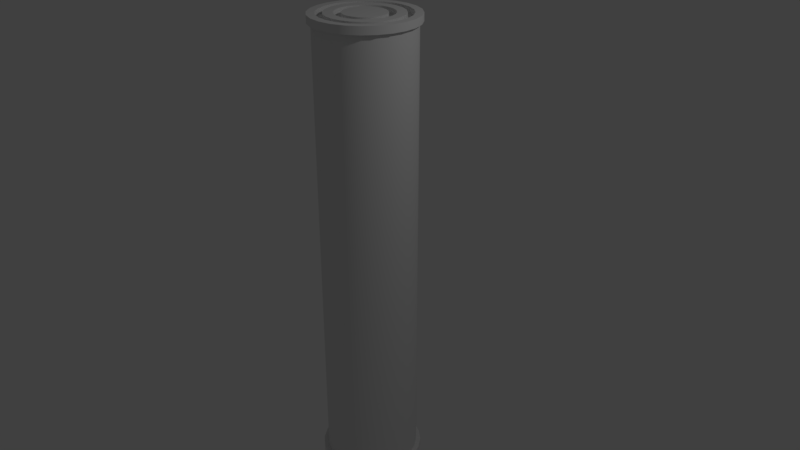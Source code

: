 # Source: FL-T1600.blend  (saved by Blender 2.78.0; exported with 4.5.12 LTS)
import bpy
from mathutils import Matrix  # noqa: F401  (used for matrix-valued properties, if any)

bpy.ops.wm.read_factory_settings(use_empty=True)
scene = bpy.context.scene
scene.name = 'Scene'

# ---- collections
col_collection_1 = bpy.data.collections.new('Collection 1'); scene.collection.children.link(col_collection_1)

# ---- world
world_world = bpy.data.worlds.new('World'); scene.world = world_world
world_world.color = (0.05088, 0.05088, 0.05088)
world_world.use_sun_shadow = False
world_world.sun_shadow_jitter_overblur = 0.0
world_world.cycles.sampling_method = 'MANUAL'

# ---- cameras
cam_camera = bpy.data.cameras.new('Camera')
cam_camera.clip_end = 100.0
cam_camera.lens = 35.0
cam_camera.sensor_width = 32.0
cam_camera.sensor_height = 18.0
cam_camera.ortho_scale = 7.314
cam_camera.dof.focus_distance = 0.0
cam_camera.dof.aperture_fstop = 128.0

# ---- lights
light_lamp = bpy.data.lights.new('Lamp', 'POINT')
light_lamp.transmission_factor = 0.0
light_lamp.cutoff_distance = 30.0
light_lamp.energy = 100.0
light_lamp.shadow_buffer_clip_start = 1.001
light_lamp.shadow_soft_size = 0.1
light_lamp.shadow_maximum_resolution = 0.006
light_lamp.use_absolute_resolution = True

# ---- meshes
me_cylinder = bpy.data.meshes.new('Cylinder')
me_cylinder.from_pydata([(0.0, 0.625, -3.0), (0.0, 0.625, 3.0), (0.1618, 0.6037, -3.0), (0.1618, 0.6037, 3.0), (0.3125, 0.5413, -3.0), (0.3125, 0.5413, 3.0), (0.4419, 0.4419, -3.0), (0.4419, 0.4419, 3.0), (0.5413, 0.3125, -3.0), (0.5413, 0.3125, 3.0), (0.6037, 0.1618, -3.0), (0.6037, 0.1618, 3.0), (0.625, 4.719e-08, -3.0), (0.625, 4.719e-08, 3.0), (0.6037, -0.1618, -3.0), (0.6037, -0.1618, 3.0), (0.5413, -0.3125, -3.0), (0.5413, -0.3125, 3.0), (0.4419, -0.4419, -3.0), (0.4419, -0.4419, 3.0), (0.3125, -0.5413, -3.0), (0.3125, -0.5413, 3.0), (0.1618, -0.6037, -3.0), (0.1618, -0.6037, 3.0), (2.434e-07, -0.625, -3.0), (2.434e-07, -0.625, 3.0), (-0.1618, -0.6037, -3.0), (-0.1618, -0.6037, 3.0), (-0.3125, -0.5413, -3.0), (-0.3125, -0.5413, 3.0), (-0.4419, -0.4419, -3.0), (-0.4419, -0.4419, 3.0), (-0.5413, -0.3125, -3.0), (-0.5413, -0.3125, 3.0), (-0.6037, -0.1618, -3.0), (-0.6037, -0.1618, 3.0), (-0.625, -2.906e-07, -3.0), (-0.625, -2.906e-07, 3.0), (-0.6037, 0.1618, -3.0), (-0.6037, 0.1618, 3.0), (-0.5413, 0.3125, -3.0), (-0.5413, 0.3125, 3.0), (-0.4419, 0.4419, -3.0), (-0.4419, 0.4419, 3.0), (-0.3125, 0.5413, -3.0), (-0.3125, 0.5413, 3.0), (-0.1618, 0.6037, -3.0), (-0.1618, 0.6037, 3.0), (0.1739, 0.649, 3.0), (-2.421e-09, 0.6719, 3.0), (0.3359, 0.5819, 3.0), (0.4751, 0.4751, 3.0), (0.5819, 0.3359, 3.0), (0.649, 0.1739, 3.0), (0.6719, 5.799e-08, 3.0), (0.649, -0.1739, 3.0), (0.5819, -0.3359, 3.0), (0.4751, -0.4751, 3.0), (0.3359, -0.5819, 3.0), (0.1739, -0.649, 3.0), (2.592e-07, -0.6719, 3.0), (-0.1739, -0.649, 3.0), (-0.3359, -0.5819, 3.0), (-0.4751, -0.4751, 3.0), (-0.5819, -0.3359, 3.0), (-0.649, -0.1739, 3.0), (-0.6719, -3.051e-07, 3.0), (-0.649, 0.1739, 3.0), (-0.5819, 0.3359, 3.0), (-0.4751, 0.4751, 3.0), (-0.3359, 0.5819, 3.0), (-0.1739, 0.649, 3.0), (0.1739, 0.649, 3.1), (1.83e-09, 0.6719, 3.1), (0.3359, 0.5819, 3.1), (0.4751, 0.4751, 3.1), (0.5819, 0.3359, 3.1), (0.649, 0.1739, 3.1), (0.6719, 5.799e-08, 3.1), (0.649, -0.1739, 3.1), (0.5819, -0.3359, 3.1), (0.4751, -0.4751, 3.1), (0.3359, -0.5819, 3.1), (0.1739, -0.649, 3.1), (2.635e-07, -0.6719, 3.1), (-0.1739, -0.649, 3.1), (-0.3359, -0.5819, 3.1), (-0.4751, -0.4751, 3.1), (-0.5819, -0.3359, 3.1), (-0.649, -0.1739, 3.1), (-0.6719, -3.051e-07, 3.1), (-0.649, 0.1739, 3.1), (-0.5819, 0.3359, 3.1), (-0.4751, 0.4751, 3.1), (-0.3359, 0.5819, 3.1), (-0.1739, 0.649, 3.1), (0.1478, 0.5516, 3.1), (7.982e-09, 0.5711, 3.1), (0.2855, 0.4946, 3.1), (0.4038, 0.4038, 3.1), (0.4946, 0.2855, 3.1), (0.5516, 0.1478, 3.1), (0.5711, 3.588e-08, 3.1), (0.5516, -0.1478, 3.1), (0.4946, -0.2855, 3.1), (0.4038, -0.4038, 3.1), (0.2855, -0.4946, 3.1), (0.1478, -0.5516, 3.1), (2.304e-07, -0.5711, 3.1), (-0.1478, -0.5516, 3.1), (-0.2855, -0.4946, 3.1), (-0.4038, -0.4038, 3.1), (-0.4946, -0.2855, 3.1), (-0.5516, -0.1478, 3.1), (-0.5711, -2.727e-07, 3.1), (-0.5516, 0.1478, 3.1), (-0.4946, 0.2855, 3.1), (-0.4038, 0.4038, 3.1), (-0.2855, 0.4946, 3.1), (-0.1478, 0.5516, 3.1), (0.1478, 0.5516, 3.025), (5.775e-09, 0.5711, 3.025), (0.2855, 0.4946, 3.025), (0.4038, 0.4038, 3.025), (0.4946, 0.2855, 3.025), (0.5516, 0.1478, 3.025), (0.5711, 3.588e-08, 3.025), (0.5516, -0.1478, 3.025), (0.4946, -0.2855, 3.025), (0.4038, -0.4038, 3.025), (0.2855, -0.4946, 3.025), (0.1478, -0.5516, 3.025), (2.282e-07, -0.5711, 3.025), (-0.1478, -0.5516, 3.025), (-0.2855, -0.4946, 3.025), (-0.4038, -0.4038, 3.025), (-0.4946, -0.2855, 3.025), (-0.5516, -0.1478, 3.025), (-0.5711, -2.727e-07, 3.025), (-0.5516, 0.1478, 3.025), (-0.4946, 0.2855, 3.025), (-0.4038, 0.4038, 3.025), (-0.2855, 0.4946, 3.025), (-0.1478, 0.5516, 3.025), (0.1256, 0.4689, 3.025), (4.443e-09, 0.4854, 3.025), (0.2427, 0.4204, 3.025), (0.3433, 0.3433, 3.025), (0.4204, 0.2427, 3.025), (0.4689, 0.1256, 3.025), (0.4854, 1.709e-08, 3.025), (0.4689, -0.1256, 3.025), (0.4204, -0.2427, 3.025), (0.3433, -0.3433, 3.025), (0.2427, -0.4204, 3.025), (0.1256, -0.4689, 3.025), (1.935e-07, -0.4854, 3.025), (-0.1256, -0.4689, 3.025), (-0.2427, -0.4204, 3.025), (-0.3433, -0.3433, 3.025), (-0.4204, -0.2427, 3.025), (-0.4689, -0.1256, 3.025), (-0.4854, -2.452e-07, 3.025), (-0.4689, 0.1256, 3.025), (-0.4204, 0.2427, 3.025), (-0.3433, 0.3433, 3.025), (-0.2427, 0.4204, 3.025), (-0.1256, 0.4689, 3.025), (0.1256, 0.4689, 3.1), (3.04e-08, 0.4854, 3.1), (0.2427, 0.4204, 3.1), (0.3433, 0.3433, 3.1), (0.4204, 0.2427, 3.1), (0.4689, 0.1256, 3.1), (0.4854, 1.709e-08, 3.1), (0.4689, -0.1256, 3.1), (0.4204, -0.2427, 3.1), (0.3433, -0.3433, 3.1), (0.2427, -0.4204, 3.1), (0.1256, -0.4689, 3.1), (2.194e-07, -0.4854, 3.1), (-0.1256, -0.4689, 3.1), (-0.2427, -0.4204, 3.1), (-0.3433, -0.3433, 3.1), (-0.4204, -0.2427, 3.1), (-0.4689, -0.1256, 3.1), (-0.4854, -2.452e-07, 3.1), (-0.4689, 0.1256, 3.1), (-0.4204, 0.2427, 3.1), (-0.3433, 0.3433, 3.1), (-0.2427, 0.4204, 3.1), (-0.1256, 0.4689, 3.1), (0.09423, 0.3517, 3.1), (3.382e-08, 0.3641, 3.1), (0.182, 0.3153, 3.1), (0.2574, 0.2574, 3.1), (0.3153, 0.182, 3.1), (0.3517, 0.09423, 3.1), (0.3641, -3.638e-09, 3.1), (0.3517, -0.09423, 3.1), (0.3153, -0.182, 3.1), (0.2574, -0.2574, 3.1), (0.182, -0.3153, 3.1), (0.09423, -0.3517, 3.1), (1.756e-07, -0.3641, 3.1), (-0.09423, -0.3517, 3.1), (-0.182, -0.3153, 3.1), (-0.2574, -0.2574, 3.1), (-0.3153, -0.182, 3.1), (-0.3517, -0.09423, 3.1), (-0.3641, -2.004e-07, 3.1), (-0.3517, 0.09423, 3.1), (-0.3153, 0.182, 3.1), (-0.2574, 0.2574, 3.1), (-0.182, 0.3153, 3.1), (-0.09423, 0.3517, 3.1), (0.09423, 0.3517, 3.025), (4.197e-08, 0.3641, 3.025), (0.182, 0.3153, 3.025), (0.2574, 0.2574, 3.025), (0.3153, 0.182, 3.025), (0.3517, 0.09423, 3.025), (0.3641, -3.638e-09, 3.025), (0.3517, -0.09423, 3.025), (0.3153, -0.182, 3.025), (0.2574, -0.2574, 3.025), (0.182, -0.3153, 3.025), (0.09423, -0.3517, 3.025), (1.837e-07, -0.3641, 3.025), (-0.09423, -0.3517, 3.025), (-0.182, -0.3153, 3.025), (-0.2574, -0.2574, 3.025), (-0.3153, -0.182, 3.025), (-0.3517, -0.09423, 3.025), (-0.3641, -2.004e-07, 3.025), (-0.3517, 0.09423, 3.025), (-0.3153, 0.182, 3.025), (-0.2574, 0.2574, 3.025), (-0.182, 0.3153, 3.025), (-0.09423, 0.3517, 3.025), (0.07067, 0.2638, 3.025), (4.451e-08, 0.2731, 3.025), (0.1365, 0.2365, 3.025), (0.1931, 0.1931, 3.025), (0.2365, 0.1365, 3.025), (0.2638, 0.07067, 3.025), (0.2731, -2.073e-08, 3.025), (0.2638, -0.07067, 3.025), (0.2365, -0.1365, 3.025), (0.1931, -0.1931, 3.025), (0.1365, -0.2365, 3.025), (0.07067, -0.2638, 3.025), (1.508e-07, -0.2731, 3.025), (-0.07067, -0.2638, 3.025), (-0.1365, -0.2365, 3.025), (-0.1931, -0.1931, 3.025), (-0.2365, -0.1365, 3.025), (-0.2638, -0.07067, 3.025), (-0.2731, -1.683e-07, 3.025), (-0.2638, 0.07067, 3.025), (-0.2365, 0.1365, 3.025), (-0.1931, 0.1931, 3.025), (-0.1365, 0.2365, 3.025), (-0.07067, 0.2638, 3.025), (0.07067, 0.2638, 3.1), (-1.823e-08, 0.2731, 3.1), (0.1365, 0.2365, 3.1), (0.1931, 0.1931, 3.1), (0.2365, 0.1365, 3.1), (0.2638, 0.07067, 3.1), (0.2731, -2.073e-08, 3.1), (0.2638, -0.07067, 3.1), (0.2365, -0.1365, 3.1), (0.1931, -0.1931, 3.1), (0.1365, -0.2365, 3.1), (0.07067, -0.2638, 3.1), (8.81e-08, -0.2731, 3.1), (-0.07067, -0.2638, 3.1), (-0.1365, -0.2365, 3.1), (-0.1931, -0.1931, 3.1), (-0.2365, -0.1365, 3.1), (-0.2638, -0.07067, 3.1), (-0.2731, -1.683e-07, 3.1), (-0.2638, 0.07067, 3.1), (-0.2365, 0.1365, 3.1), (-0.1931, 0.1931, 3.1), (-0.1365, 0.2365, 3.1), (-0.07067, 0.2638, 3.1), (-3.229e-09, 0.6875, -3.0), (0.1779, 0.6641, -3.0), (0.3438, 0.5954, -3.0), (0.4861, 0.4861, -3.0), (0.5954, 0.3437, -3.0), (0.6641, 0.1779, -3.0), (0.6875, 6.159e-08, -3.0), (0.6641, -0.1779, -3.0), (0.5954, -0.3437, -3.0), (0.4861, -0.4861, -3.0), (0.3438, -0.5954, -3.0), (0.1779, -0.6641, -3.0), (2.645e-07, -0.6875, -3.0), (-0.1779, -0.6641, -3.0), (-0.3437, -0.5954, -3.0), (-0.4861, -0.4861, -3.0), (-0.5954, -0.3438, -3.0), (-0.6641, -0.1779, -3.0), (-0.6875, -3.099e-07, -3.0), (-0.6641, 0.1779, -3.0), (-0.5954, 0.3437, -3.0), (-0.4861, 0.4861, -3.0), (-0.3438, 0.5954, -3.0), (-0.1779, 0.6641, -3.0), (2.862e-09, 0.6875, -3.1), (0.1779, 0.6641, -3.1), (0.3438, 0.5954, -3.1), (0.4861, 0.4861, -3.1), (0.5954, 0.3437, -3.1), (0.6641, 0.1779, -3.1), (0.6875, 6.159e-08, -3.1), (0.6641, -0.1779, -3.1), (0.5954, -0.3437, -3.1), (0.4861, -0.4861, -3.1), (0.3438, -0.5954, -3.1), (0.1779, -0.6641, -3.1), (2.706e-07, -0.6875, -3.1), (-0.1779, -0.6641, -3.1), (-0.3437, -0.5954, -3.1), (-0.4861, -0.4861, -3.1), (-0.5954, -0.3438, -3.1), (-0.6641, -0.1779, -3.1), (-0.6875, -3.099e-07, -3.1), (-0.6641, 0.1779, -3.1), (-0.5954, 0.3437, -3.1), (-0.4861, 0.4861, -3.1), (-0.3438, 0.5954, -3.1), (-0.1779, 0.6641, -3.1), (7.555e-09, 0.5844, -3.1), (0.1512, 0.5645, -3.1), (0.2922, 0.5061, -3.1), (0.4132, 0.4132, -3.1), (0.5061, 0.2922, -3.1), (0.5645, 0.1512, -3.1), (0.5844, 3.894e-08, -3.1), (0.5645, -0.1512, -3.1), (0.5061, -0.2922, -3.1), (0.4132, -0.4132, -3.1), (0.2922, -0.5061, -3.1), (0.1512, -0.5645, -3.1), (2.351e-07, -0.5844, -3.1), (-0.1512, -0.5645, -3.1), (-0.2922, -0.5061, -3.1), (-0.4132, -0.4132, -3.1), (-0.5061, -0.2922, -3.1), (-0.5645, -0.1512, -3.1), (-0.5844, -2.769e-07, -3.1), (-0.5645, 0.1512, -3.1), (-0.5061, 0.2922, -3.1), (-0.4132, 0.4132, -3.1), (-0.2922, 0.5061, -3.1), (-0.1512, 0.5645, -3.1), (-2.511e-08, 0.5844, -3.025), (0.1512, 0.5645, -3.025), (0.2922, 0.5061, -3.025), (0.4132, 0.4132, -3.025), (0.5061, 0.2922, -3.025), (0.5645, 0.1512, -3.025), (0.5844, 3.894e-08, -3.025), (0.5645, -0.1512, -3.025), (0.5061, -0.2922, -3.025), (0.4132, -0.4132, -3.025), (0.2922, -0.5061, -3.025), (0.1512, -0.5645, -3.025), (2.025e-07, -0.5844, -3.025), (-0.1512, -0.5645, -3.025), (-0.2922, -0.5061, -3.025), (-0.4132, -0.4132, -3.025), (-0.5061, -0.2922, -3.025), (-0.5645, -0.1512, -3.025), (-0.5844, -2.769e-07, -3.025), (-0.5645, 0.1512, -3.025), (-0.5061, 0.2922, -3.025), (-0.4132, 0.4132, -3.025), (-0.2922, 0.5061, -3.025), (-0.1512, 0.5645, -3.025), (-2.675e-08, 0.4967, -3.025), (0.1286, 0.4798, -3.025), (0.2484, 0.4302, -3.025), (0.3512, 0.3512, -3.025), (0.4302, 0.2484, -3.025), (0.4798, 0.1286, -3.025), (0.4967, 2.118e-08, -3.025), (0.4798, -0.1286, -3.025), (0.4302, -0.2484, -3.025), (0.3512, -0.3512, -3.025), (0.2484, -0.4302, -3.025), (0.1286, -0.4798, -3.025), (1.667e-07, -0.4967, -3.025), (-0.1286, -0.4798, -3.025), (-0.2484, -0.4302, -3.025), (-0.3512, -0.3512, -3.025), (-0.4302, -0.2484, -3.025), (-0.4798, -0.1286, -3.025), (-0.4967, -2.473e-07, -3.025), (-0.4798, 0.1286, -3.025), (-0.4302, 0.2484, -3.025), (-0.3512, 0.3512, -3.025), (-0.2484, 0.4302, -3.025), (-0.1286, 0.4798, -3.025), (-3.987e-08, 0.4967, -3.1), (0.1286, 0.4798, -3.1), (0.2484, 0.4302, -3.1), (0.3512, 0.3512, -3.1), (0.4302, 0.2484, -3.1), (0.4798, 0.1286, -3.1), (0.4967, 2.118e-08, -3.1), (0.4798, -0.1286, -3.1), (0.4302, -0.2484, -3.1), (0.3512, -0.3512, -3.1), (0.2484, -0.4302, -3.1), (0.1286, -0.4798, -3.1), (1.536e-07, -0.4967, -3.1), (-0.1286, -0.4798, -3.1), (-0.2484, -0.4302, -3.1), (-0.3512, -0.3512, -3.1), (-0.4302, -0.2484, -3.1), (-0.4798, -0.1286, -3.1), (-0.4967, -2.473e-07, -3.1), (-0.4798, 0.1286, -3.1), (-0.4302, 0.2484, -3.1), (-0.3512, 0.3512, -3.1), (-0.2484, 0.4302, -3.1), (-0.1286, 0.4798, -3.1), (-3.192e-08, 0.3725, -3.1), (0.09642, 0.3598, -3.1), (0.1863, 0.3226, -3.1), (0.2634, 0.2634, -3.1), (0.3226, 0.1863, -3.1), (0.3598, 0.09642, -3.1), (0.3725, -9.262e-09, -3.1), (0.3598, -0.09642, -3.1), (0.3226, -0.1863, -3.1), (0.2634, -0.2634, -3.1), (0.1863, -0.3226, -3.1), (0.09642, -0.3598, -3.1), (1.132e-07, -0.3725, -3.1), (-0.09642, -0.3598, -3.1), (-0.1863, -0.3226, -3.1), (-0.2634, -0.2634, -3.1), (-0.3226, -0.1863, -3.1), (-0.3598, -0.09642, -3.1), (-0.3725, -2.106e-07, -3.1), (-0.3598, 0.09642, -3.1), (-0.3226, 0.1863, -3.1), (-0.2634, 0.2634, -3.1), (-0.1863, 0.3226, -3.1), (-0.09642, 0.3598, -3.1), (-3.97e-08, 0.3725, -3.025), (0.09642, 0.3598, -3.025), (0.1863, 0.3226, -3.025), (0.2634, 0.2634, -3.025), (0.3226, 0.1863, -3.025), (0.3598, 0.09642, -3.025), (0.3725, -9.262e-09, -3.025), (0.3598, -0.09642, -3.025), (0.3226, -0.1863, -3.025), (0.2634, -0.2634, -3.025), (0.1863, -0.3226, -3.025), (0.09642, -0.3598, -3.025), (1.054e-07, -0.3725, -3.025), (-0.09642, -0.3598, -3.025), (-0.1863, -0.3226, -3.025), (-0.2634, -0.2634, -3.025), (-0.3226, -0.1863, -3.025), (-0.3598, -0.09642, -3.025), (-0.3725, -2.106e-07, -3.025), (-0.3598, 0.09642, -3.025), (-0.3226, 0.1863, -3.025), (-0.2634, 0.2634, -3.025), (-0.1863, 0.3226, -3.025), (-0.09642, 0.3598, -3.025), (-4.017e-08, 0.2794, -3.025), (0.07232, 0.2699, -3.025), (0.1397, 0.242, -3.025), (0.1976, 0.1976, -3.025), (0.242, 0.1397, -3.025), (0.2699, 0.07232, -3.025), (0.2794, -3.023e-08, -3.025), (0.2699, -0.07232, -3.025), (0.242, -0.1397, -3.025), (0.1976, -0.1976, -3.025), (0.1397, -0.242, -3.025), (0.07232, -0.2699, -3.025), (6.863e-08, -0.2794, -3.025), (-0.07232, -0.2699, -3.025), (-0.1397, -0.242, -3.025), (-0.1976, -0.1976, -3.025), (-0.242, -0.1397, -3.025), (-0.2699, -0.07232, -3.025), (-0.2794, -1.812e-07, -3.025), (-0.2699, 0.07231, -3.025), (-0.242, 0.1397, -3.025), (-0.1976, 0.1976, -3.025), (-0.1397, 0.242, -3.025), (-0.07232, 0.2699, -3.025), (-4.478e-08, 0.2794, -3.1), (0.07232, 0.2699, -3.1), (0.1397, 0.242, -3.1), (0.1976, 0.1976, -3.1), (0.242, 0.1397, -3.1), (0.2699, 0.07232, -3.1), (0.2794, -3.023e-08, -3.1), (0.2699, -0.07232, -3.1), (0.242, -0.1397, -3.1), (0.1976, -0.1976, -3.1), (0.1397, -0.242, -3.1), (0.07232, -0.2699, -3.1), (6.402e-08, -0.2794, -3.1), (-0.07232, -0.2699, -3.1), (-0.1397, -0.242, -3.1), (-0.1976, -0.1976, -3.1), (-0.242, -0.1397, -3.1), (-0.2699, -0.07232, -3.1), (-0.2794, -1.812e-07, -3.1), (-0.2699, 0.07231, -3.1), (-0.242, 0.1397, -3.1), (-0.1976, 0.1976, -3.1), (-0.1397, 0.242, -3.1), (-0.07232, 0.2699, -3.1)], [], [(0, 1, 3, 2), (2, 3, 5, 4), (4, 5, 7, 6), (6, 7, 9, 8), (8, 9, 11, 10), (10, 11, 13, 12), (12, 13, 15, 14), (14, 15, 17, 16), (16, 17, 19, 18), (18, 19, 21, 20), (20, 21, 23, 22), (22, 23, 25, 24), (24, 25, 27, 26), (26, 27, 29, 28), (28, 29, 31, 30), (30, 31, 33, 32), (32, 33, 35, 34), (34, 35, 37, 36), (36, 37, 39, 38), (38, 39, 41, 40), (40, 41, 43, 42), (42, 43, 45, 44), (9, 7, 51, 52), (44, 45, 47, 46), (46, 47, 1, 0), (26, 28, 302, 301), (54, 53, 77, 78), (19, 17, 56, 57), (29, 27, 61, 62), (39, 37, 66, 67), (1, 47, 71, 49), (5, 3, 48, 50), (15, 13, 54, 55), (25, 23, 59, 60), (35, 33, 64, 65), (45, 43, 69, 70), (11, 9, 52, 53), (21, 19, 57, 58), (31, 29, 62, 63), (41, 39, 67, 68), (7, 5, 50, 51), (17, 15, 55, 56), (3, 1, 49, 48), (27, 25, 60, 61), (37, 35, 65, 66), (47, 45, 70, 71), (13, 11, 53, 54), (23, 21, 58, 59), (33, 31, 63, 64), (43, 41, 68, 69), (82, 81, 105, 106), (69, 68, 92, 93), (62, 61, 85, 86), (55, 54, 78, 79), (70, 69, 93, 94), (63, 62, 86, 87), (56, 55, 79, 80), (71, 70, 94, 95), (48, 49, 73, 72), (64, 63, 87, 88), (57, 56, 80, 81), (49, 71, 95, 73), (50, 48, 72, 74), (65, 64, 88, 89), (58, 57, 81, 82), (51, 50, 74, 75), (66, 65, 89, 90), (59, 58, 82, 83), (52, 51, 75, 76), (67, 66, 90, 91), (60, 59, 83, 84), (53, 52, 76, 77), (68, 67, 91, 92), (61, 60, 84, 85), (117, 116, 140, 141), (75, 74, 98, 99), (90, 89, 113, 114), (83, 82, 106, 107), (76, 75, 99, 100), (91, 90, 114, 115), (84, 83, 107, 108), (77, 76, 100, 101), (92, 91, 115, 116), (85, 84, 108, 109), (78, 77, 101, 102), (93, 92, 116, 117), (86, 85, 109, 110), (79, 78, 102, 103), (94, 93, 117, 118), (87, 86, 110, 111), (80, 79, 103, 104), (95, 94, 118, 119), (72, 73, 97, 96), (88, 87, 111, 112), (81, 80, 104, 105), (73, 95, 119, 97), (74, 72, 96, 98), (89, 88, 112, 113), (130, 129, 153, 154), (110, 109, 133, 134), (103, 102, 126, 127), (118, 117, 141, 142), (111, 110, 134, 135), (104, 103, 127, 128), (119, 118, 142, 143), (96, 97, 121, 120), (112, 111, 135, 136), (105, 104, 128, 129), (97, 119, 143, 121), (98, 96, 120, 122), (113, 112, 136, 137), (106, 105, 129, 130), (99, 98, 122, 123), (114, 113, 137, 138), (107, 106, 130, 131), (100, 99, 123, 124), (115, 114, 138, 139), (108, 107, 131, 132), (101, 100, 124, 125), (116, 115, 139, 140), (109, 108, 132, 133), (102, 101, 125, 126), (158, 157, 181, 182), (123, 122, 146, 147), (138, 137, 161, 162), (131, 130, 154, 155), (124, 123, 147, 148), (139, 138, 162, 163), (132, 131, 155, 156), (125, 124, 148, 149), (140, 139, 163, 164), (133, 132, 156, 157), (126, 125, 149, 150), (141, 140, 164, 165), (134, 133, 157, 158), (127, 126, 150, 151), (142, 141, 165, 166), (135, 134, 158, 159), (128, 127, 151, 152), (143, 142, 166, 167), (120, 121, 145, 144), (136, 135, 159, 160), (129, 128, 152, 153), (121, 143, 167, 145), (122, 120, 144, 146), (137, 136, 160, 161), (171, 170, 194, 195), (151, 150, 174, 175), (166, 165, 189, 190), (159, 158, 182, 183), (152, 151, 175, 176), (167, 166, 190, 191), (144, 145, 169, 168), (160, 159, 183, 184), (153, 152, 176, 177), (145, 167, 191, 169), (146, 144, 168, 170), (161, 160, 184, 185), (154, 153, 177, 178), (147, 146, 170, 171), (162, 161, 185, 186), (155, 154, 178, 179), (148, 147, 171, 172), (163, 162, 186, 187), (156, 155, 179, 180), (149, 148, 172, 173), (164, 163, 187, 188), (157, 156, 180, 181), (150, 149, 173, 174), (165, 164, 188, 189), (206, 205, 229, 230), (186, 185, 209, 210), (179, 178, 202, 203), (172, 171, 195, 196), (187, 186, 210, 211), (180, 179, 203, 204), (173, 172, 196, 197), (188, 187, 211, 212), (181, 180, 204, 205), (174, 173, 197, 198), (189, 188, 212, 213), (182, 181, 205, 206), (175, 174, 198, 199), (190, 189, 213, 214), (183, 182, 206, 207), (176, 175, 199, 200), (191, 190, 214, 215), (168, 169, 193, 192), (184, 183, 207, 208), (177, 176, 200, 201), (169, 191, 215, 193), (170, 168, 192, 194), (185, 184, 208, 209), (178, 177, 201, 202), (219, 218, 242, 243), (199, 198, 222, 223), (214, 213, 237, 238), (207, 206, 230, 231), (200, 199, 223, 224), (215, 214, 238, 239), (192, 193, 217, 216), (208, 207, 231, 232), (201, 200, 224, 225), (193, 215, 239, 217), (194, 192, 216, 218), (209, 208, 232, 233), (202, 201, 225, 226), (195, 194, 218, 219), (210, 209, 233, 234), (203, 202, 226, 227), (196, 195, 219, 220), (211, 210, 234, 235), (204, 203, 227, 228), (197, 196, 220, 221), (212, 211, 235, 236), (205, 204, 228, 229), (198, 197, 221, 222), (213, 212, 236, 237), (247, 246, 270, 271), (234, 233, 257, 258), (227, 226, 250, 251), (220, 219, 243, 244), (235, 234, 258, 259), (228, 227, 251, 252), (221, 220, 244, 245), (236, 235, 259, 260), (229, 228, 252, 253), (222, 221, 245, 246), (237, 236, 260, 261), (230, 229, 253, 254), (223, 222, 246, 247), (238, 237, 261, 262), (231, 230, 254, 255), (224, 223, 247, 248), (239, 238, 262, 263), (216, 217, 241, 240), (232, 231, 255, 256), (225, 224, 248, 249), (217, 239, 263, 241), (218, 216, 240, 242), (233, 232, 256, 257), (226, 225, 249, 250), (264, 265, 287, 286, 285, 284, 283, 282, 281, 280, 279, 278, 277, 276, 275, 274, 273, 272, 271, 270, 269, 268, 267, 266), (262, 261, 285, 286), (255, 254, 278, 279), (248, 247, 271, 272), (263, 262, 286, 287), (240, 241, 265, 264), (256, 255, 279, 280), (249, 248, 272, 273), (241, 263, 287, 265), (242, 240, 264, 266), (257, 256, 280, 281), (250, 249, 273, 274), (243, 242, 266, 267), (258, 257, 281, 282), (251, 250, 274, 275), (244, 243, 267, 268), (259, 258, 282, 283), (252, 251, 275, 276), (245, 244, 268, 269), (260, 259, 283, 284), (253, 252, 276, 277), (246, 245, 269, 270), (261, 260, 284, 285), (254, 253, 277, 278), (294, 295, 319, 318), (36, 38, 307, 306), (46, 0, 288, 311), (2, 4, 290, 289), (12, 14, 295, 294), (22, 24, 300, 299), (32, 34, 305, 304), (42, 44, 310, 309), (8, 10, 293, 292), (18, 20, 298, 297), (28, 30, 303, 302), (38, 40, 308, 307), (4, 6, 291, 290), (14, 16, 296, 295), (0, 2, 289, 288), (24, 26, 301, 300), (34, 36, 306, 305), (44, 46, 311, 310), (10, 12, 294, 293), (20, 22, 299, 298), (30, 32, 304, 303), (40, 42, 309, 308), (6, 8, 292, 291), (16, 18, 297, 296), (322, 323, 347, 346), (309, 310, 334, 333), (302, 303, 327, 326), (295, 296, 320, 319), (310, 311, 335, 334), (288, 289, 313, 312), (303, 304, 328, 327), (296, 297, 321, 320), (311, 288, 312, 335), (289, 290, 314, 313), (304, 305, 329, 328), (297, 298, 322, 321), (290, 291, 315, 314), (305, 306, 330, 329), (298, 299, 323, 322), (291, 292, 316, 315), (306, 307, 331, 330), (299, 300, 324, 323), (292, 293, 317, 316), (307, 308, 332, 331), (300, 301, 325, 324), (293, 294, 318, 317), (308, 309, 333, 332), (301, 302, 326, 325), (357, 358, 382, 381), (315, 316, 340, 339), (330, 331, 355, 354), (323, 324, 348, 347), (316, 317, 341, 340), (331, 332, 356, 355), (324, 325, 349, 348), (317, 318, 342, 341), (332, 333, 357, 356), (325, 326, 350, 349), (318, 319, 343, 342), (333, 334, 358, 357), (326, 327, 351, 350), (319, 320, 344, 343), (334, 335, 359, 358), (312, 313, 337, 336), (327, 328, 352, 351), (320, 321, 345, 344), (335, 312, 336, 359), (313, 314, 338, 337), (328, 329, 353, 352), (321, 322, 346, 345), (314, 315, 339, 338), (329, 330, 354, 353), (370, 371, 395, 394), (350, 351, 375, 374), (343, 344, 368, 367), (358, 359, 383, 382), (336, 337, 361, 360), (351, 352, 376, 375), (344, 345, 369, 368), (359, 336, 360, 383), (337, 338, 362, 361), (352, 353, 377, 376), (345, 346, 370, 369), (338, 339, 363, 362), (353, 354, 378, 377), (346, 347, 371, 370), (339, 340, 364, 363), (354, 355, 379, 378), (347, 348, 372, 371), (340, 341, 365, 364), (355, 356, 380, 379), (348, 349, 373, 372), (341, 342, 366, 365), (356, 357, 381, 380), (349, 350, 374, 373), (342, 343, 367, 366), (398, 399, 423, 422), (363, 364, 388, 387), (378, 379, 403, 402), (371, 372, 396, 395), (364, 365, 389, 388), (379, 380, 404, 403), (372, 373, 397, 396), (365, 366, 390, 389), (380, 381, 405, 404), (373, 374, 398, 397), (366, 367, 391, 390), (381, 382, 406, 405), (374, 375, 399, 398), (367, 368, 392, 391), (382, 383, 407, 406), (360, 361, 385, 384), (375, 376, 400, 399), (368, 369, 393, 392), (383, 360, 384, 407), (361, 362, 386, 385), (376, 377, 401, 400), (369, 370, 394, 393), (362, 363, 387, 386), (377, 378, 402, 401), (411, 412, 436, 435), (391, 392, 416, 415), (406, 407, 431, 430), (384, 385, 409, 408), (399, 400, 424, 423), (392, 393, 417, 416), (407, 384, 408, 431), (385, 386, 410, 409), (400, 401, 425, 424), (393, 394, 418, 417), (386, 387, 411, 410), (401, 402, 426, 425), (394, 395, 419, 418), (387, 388, 412, 411), (402, 403, 427, 426), (395, 396, 420, 419), (388, 389, 413, 412), (403, 404, 428, 427), (396, 397, 421, 420), (389, 390, 414, 413), (404, 405, 429, 428), (397, 398, 422, 421), (390, 391, 415, 414), (405, 406, 430, 429), (446, 447, 471, 470), (426, 427, 451, 450), (419, 420, 444, 443), (412, 413, 437, 436), (427, 428, 452, 451), (420, 421, 445, 444), (413, 414, 438, 437), (428, 429, 453, 452), (421, 422, 446, 445), (414, 415, 439, 438), (429, 430, 454, 453), (422, 423, 447, 446), (415, 416, 440, 439), (430, 431, 455, 454), (408, 409, 433, 432), (423, 424, 448, 447), (416, 417, 441, 440), (431, 408, 432, 455), (409, 410, 434, 433), (424, 425, 449, 448), (417, 418, 442, 441), (410, 411, 435, 434), (425, 426, 450, 449), (418, 419, 443, 442), (459, 460, 484, 483), (439, 440, 464, 463), (454, 455, 479, 478), (432, 433, 457, 456), (447, 448, 472, 471), (440, 441, 465, 464), (455, 432, 456, 479), (433, 434, 458, 457), (448, 449, 473, 472), (441, 442, 466, 465), (434, 435, 459, 458), (449, 450, 474, 473), (442, 443, 467, 466), (435, 436, 460, 459), (450, 451, 475, 474), (443, 444, 468, 467), (436, 437, 461, 460), (451, 452, 476, 475), (444, 445, 469, 468), (437, 438, 462, 461), (452, 453, 477, 476), (445, 446, 470, 469), (438, 439, 463, 462), (453, 454, 478, 477), (487, 488, 512, 511), (474, 475, 499, 498), (467, 468, 492, 491), (460, 461, 485, 484), (475, 476, 500, 499), (468, 469, 493, 492), (461, 462, 486, 485), (476, 477, 501, 500), (469, 470, 494, 493), (462, 463, 487, 486), (477, 478, 502, 501), (470, 471, 495, 494), (463, 464, 488, 487), (478, 479, 503, 502), (456, 457, 481, 480), (471, 472, 496, 495), (464, 465, 489, 488), (479, 456, 480, 503), (457, 458, 482, 481), (472, 473, 497, 496), (465, 466, 490, 489), (458, 459, 483, 482), (473, 474, 498, 497), (466, 467, 491, 490), (504, 505, 506, 507, 508, 509, 510, 511, 512, 513, 514, 515, 516, 517, 518, 519, 520, 521, 522, 523, 524, 525, 526, 527), (502, 503, 527, 526), (480, 481, 505, 504), (495, 496, 520, 519), (488, 489, 513, 512), (503, 480, 504, 527), (481, 482, 506, 505), (496, 497, 521, 520), (489, 490, 514, 513), (482, 483, 507, 506), (497, 498, 522, 521), (490, 491, 515, 514), (483, 484, 508, 507), (498, 499, 523, 522), (491, 492, 516, 515), (484, 485, 509, 508), (499, 500, 524, 523), (492, 493, 517, 516), (485, 486, 510, 509), (500, 501, 525, 524), (493, 494, 518, 517), (486, 487, 511, 510), (501, 502, 526, 525), (494, 495, 519, 518)])
me_cylinder.polygons.foreach_set('use_smooth', [True] * 506)
_uv = me_cylinder.uv_layers.new(name='UVMap')
_uv.uv.foreach_set('vector', [0.02682, 0.6153, 0.02682, 0.9908, 0.01698, 0.9908, 0.01698, 0.6153, 0.01698, 0.6153, 0.01698, 0.9908, 0.008152, 0.9908, 0.008152, 0.6153, 0.1104, 0.9908, 0.1104, 0.6153, 0.1176, 0.6153, 0.1176, 0.9908, 0.1176, 0.9908, 0.1176, 0.6153, 0.1265, 0.6153, 0.1265, 0.9908, 0.1265, 0.9908, 0.1265, 0.6153, 0.1363, 0.6153, 0.1363, 0.9908, 0.1363, 0.9908, 0.1363, 0.6153, 0.1465, 0.6153, 0.1465, 0.9908, 0.1465, 0.9908, 0.1465, 0.6153, 0.1563, 0.6153, 0.1563, 0.9908, 0.1563, 0.9908, 0.1563, 0.6153, 0.1652, 0.6153, 0.1652, 0.9908, 0.1652, 0.9908, 0.1652, 0.6153, 0.1724, 0.6153, 0.1724, 0.9908, 0.1724, 0.9908, 0.1724, 0.6153, 0.1812, 0.6153, 0.1812, 0.9908, 0.1812, 0.9908, 0.1812, 0.6153, 0.191, 0.6153, 0.191, 0.9908, 0.191, 0.9908, 0.191, 0.6153, 0.2012, 0.6153, 0.2012, 0.9908, 0.2012, 0.9908, 0.2012, 0.6153, 0.2111, 0.6153, 0.2111, 0.9908, 0.2111, 0.9908, 0.2111, 0.6153, 0.2199, 0.6153, 0.2199, 0.9908, 0.2199, 0.9908, 0.2199, 0.6153, 0.2271, 0.6153, 0.2271, 0.9908, 0.05568, 0.9908, 0.05568, 0.6153, 0.06451, 0.6153, 0.06451, 0.9908, 0.06451, 0.9908, 0.06451, 0.6153, 0.07435, 0.6153, 0.07435, 0.9908, 0.07435, 0.9908, 0.07435, 0.6153, 0.08455, 0.6153, 0.08455, 0.9908, 0.08455, 0.9908, 0.08455, 0.6153, 0.09439, 0.6153, 0.09439, 0.9908, 0.09439, 0.9908, 0.09439, 0.6153, 0.1029, 0.6153, 0.1032, 0.9908, 0.1032, 0.9908, 0.1029, 0.6153, 0.1104, 0.6153, 0.1104, 0.9908, 0.05568, 0.6153, 0.05568, 0.9908, 0.04686, 0.9908, 0.04686, 0.6153, 0.2512, 0.9282, 0.2627, 0.9481, 0.2574, 0.9521, 0.2451, 0.9307, 0.04686, 0.6153, 0.04686, 0.9908, 0.03701, 0.9908, 0.03701, 0.6153, 0.03701, 0.6153, 0.03701, 0.9908, 0.02682, 0.9908, 0.02682, 0.6153, 0.2534, 0.7389, 0.2648, 0.7587, 0.2579, 0.7641, 0.2453, 0.7422, 0.5408, 0.8664, 0.5408, 0.8997, 0.5218, 0.8997, 0.5218, 0.8664, 0.2788, 0.8249, 0.2627, 0.8412, 0.2574, 0.8371, 0.2748, 0.8197, 0.3855, 0.8249, 0.3657, 0.8135, 0.3682, 0.8074, 0.3895, 0.8197, 0.4131, 0.9282, 0.4191, 0.9061, 0.4256, 0.9069, 0.4192, 0.9307, 0.3207, 0.9817, 0.3436, 0.9817, 0.3445, 0.9882, 0.3199, 0.9882, 0.2788, 0.9643, 0.2986, 0.9757, 0.2961, 0.9818, 0.2748, 0.9695, 0.2512, 0.861, 0.2453, 0.8831, 0.2388, 0.8823, 0.2451, 0.8585, 0.3436, 0.8076, 0.3207, 0.8076, 0.3199, 0.801, 0.3445, 0.801, 0.4191, 0.8831, 0.4131, 0.861, 0.4192, 0.8585, 0.4256, 0.8823, 0.3657, 0.9757, 0.3855, 0.9643, 0.3895, 0.9695, 0.3682, 0.9818, 0.2453, 0.9061, 0.2512, 0.9282, 0.2451, 0.9307, 0.2388, 0.9069, 0.2986, 0.8135, 0.2788, 0.8249, 0.2748, 0.8197, 0.2961, 0.8074, 0.4017, 0.8412, 0.3855, 0.8249, 0.3895, 0.8197, 0.4069, 0.8371, 0.4017, 0.9481, 0.4131, 0.9282, 0.4192, 0.9307, 0.4069, 0.9521, 0.2627, 0.9481, 0.2788, 0.9643, 0.2748, 0.9695, 0.2574, 0.9521, 0.2627, 0.8412, 0.2512, 0.861, 0.2451, 0.8585, 0.2574, 0.8371, 0.2986, 0.9757, 0.3207, 0.9817, 0.3199, 0.9882, 0.2961, 0.9818, 0.3657, 0.8135, 0.3436, 0.8076, 0.3445, 0.801, 0.3682, 0.8074, 0.4191, 0.9061, 0.4191, 0.8831, 0.4256, 0.8823, 0.4256, 0.9069, 0.3436, 0.9817, 0.3657, 0.9757, 0.3682, 0.9818, 0.3445, 0.9882, 0.2453, 0.8831, 0.2453, 0.9061, 0.2388, 0.9069, 0.2388, 0.8823, 0.3207, 0.8076, 0.2986, 0.8135, 0.2961, 0.8074, 0.3199, 0.801, 0.4131, 0.861, 0.4017, 0.8412, 0.4069, 0.8371, 0.4192, 0.8585, 0.3855, 0.9643, 0.4017, 0.9481, 0.4069, 0.9521, 0.3895, 0.9695, 0.444, 0.6353, 0.4513, 0.6079, 0.4663, 0.6142, 0.4601, 0.6374, 0.5028, 0.9845, 0.5028, 0.9609, 0.5218, 0.9609, 0.5218, 0.9845, 0.07173, 0.04328, 0.07173, 0.08542, 0.04404, 0.08542, 0.04404, 0.04328, 0.5408, 0.8341, 0.5408, 0.8664, 0.5218, 0.8664, 0.5218, 0.8341, 0.4759, 0.9335, 0.4759, 0.9624, 0.4569, 0.9624, 0.4569, 0.9335, 0.07173, 0.008867, 0.07173, 0.04328, 0.04404, 0.04328, 0.04404, 0.008867, 0.5408, 0.8052, 0.5408, 0.8341, 0.5218, 0.8341, 0.5218, 0.8052, 0.4759, 0.9013, 0.4759, 0.9335, 0.4569, 0.9335, 0.4569, 0.9013, 0.4759, 0.8356, 0.4759, 0.8679, 0.4569, 0.8679, 0.4569, 0.8356, 0.5028, 0.8341, 0.5028, 0.8052, 0.5218, 0.8052, 0.5218, 0.8341, 0.07173, 0.2702, 0.07173, 0.3046, 0.04404, 0.3046, 0.04404, 0.2702, 0.4759, 0.8679, 0.4759, 0.9013, 0.4569, 0.9013, 0.4569, 0.8679, 0.4759, 0.8067, 0.4759, 0.8356, 0.4569, 0.8356, 0.4569, 0.8067, 0.5028, 0.8664, 0.5028, 0.8341, 0.5218, 0.8341, 0.5218, 0.8664, 0.07173, 0.2281, 0.07173, 0.2702, 0.04404, 0.2702, 0.04404, 0.2281, 0.5408, 0.9609, 0.5408, 0.9845, 0.5218, 0.9845, 0.5218, 0.9609, 0.5028, 0.8997, 0.5028, 0.8664, 0.5218, 0.8664, 0.5218, 0.8997, 0.07173, 0.1811, 0.07173, 0.2281, 0.04404, 0.2281, 0.04404, 0.1811, 0.5408, 0.932, 0.5408, 0.9609, 0.5218, 0.9609, 0.5218, 0.932, 0.5028, 0.932, 0.5028, 0.8997, 0.5218, 0.8997, 0.5218, 0.932, 0.07173, 0.1324, 0.07173, 0.1811, 0.04404, 0.1811, 0.04404, 0.1324, 0.5408, 0.8997, 0.5408, 0.932, 0.5218, 0.932, 0.5218, 0.8997, 0.5028, 0.9609, 0.5028, 0.932, 0.5218, 0.932, 0.5218, 0.9609, 0.07173, 0.08542, 0.07173, 0.1324, 0.04404, 0.1324, 0.04404, 0.08542, 0.523, 0.02428, 0.523, 0.06978, 0.4907, 0.06978, 0.4907, 0.02428, 0.593, 0.5491, 0.6175, 0.5633, 0.6076, 0.5762, 0.5868, 0.5642, 0.593, 0.7499, 0.5657, 0.7572, 0.5635, 0.7411, 0.5868, 0.7348, 0.444, 0.6637, 0.444, 0.6353, 0.4601, 0.6374, 0.4601, 0.6616, 0.5657, 0.5418, 0.593, 0.5491, 0.5868, 0.5642, 0.5635, 0.5579, 0.6175, 0.7357, 0.593, 0.7499, 0.5868, 0.7348, 0.6076, 0.7228, 0.4513, 0.6911, 0.444, 0.6637, 0.4601, 0.6616, 0.4663, 0.6849, 0.5373, 0.5418, 0.5657, 0.5418, 0.5635, 0.5579, 0.5395, 0.5579, 0.6375, 0.7157, 0.6175, 0.7357, 0.6076, 0.7228, 0.6246, 0.7057, 0.4655, 0.7157, 0.4513, 0.6911, 0.4663, 0.6849, 0.4784, 0.7057, 0.51, 0.5491, 0.5373, 0.5418, 0.5395, 0.5579, 0.5162, 0.5642, 0.6517, 0.6911, 0.6375, 0.7157, 0.6246, 0.7057, 0.6367, 0.6849, 0.4855, 0.7357, 0.4655, 0.7157, 0.4784, 0.7057, 0.4954, 0.7228, 0.4855, 0.5633, 0.51, 0.5491, 0.5162, 0.5642, 0.4954, 0.5762, 0.659, 0.6637, 0.6517, 0.6911, 0.6367, 0.6849, 0.6429, 0.6616, 0.51, 0.7499, 0.4855, 0.7357, 0.4954, 0.7228, 0.5162, 0.7348, 0.4655, 0.5834, 0.4855, 0.5633, 0.4954, 0.5762, 0.4784, 0.5933, 0.659, 0.6353, 0.659, 0.6637, 0.6429, 0.6616, 0.6429, 0.6374, 0.6375, 0.5834, 0.6517, 0.6079, 0.6367, 0.6142, 0.6246, 0.5933, 0.5373, 0.7572, 0.51, 0.7499, 0.5162, 0.7348, 0.5395, 0.7411, 0.4513, 0.6079, 0.4655, 0.5834, 0.4784, 0.5933, 0.4663, 0.6142, 0.6517, 0.6079, 0.659, 0.6353, 0.6429, 0.6374, 0.6367, 0.6142, 0.6175, 0.5633, 0.6375, 0.5834, 0.6246, 0.5933, 0.6076, 0.5762, 0.5657, 0.7572, 0.5373, 0.7572, 0.5395, 0.7411, 0.5635, 0.7411, 0.3495, 0.3744, 0.3382, 0.394, 0.3279, 0.3861, 0.3375, 0.3695, 0.09392, 0.5581, 0.09392, 0.5138, 0.1196, 0.5138, 0.1196, 0.5581, 0.9357, 0.6708, 0.9357, 0.733, 0.9034, 0.733, 0.9034, 0.6708, 0.6746, 0.2829, 0.6746, 0.3387, 0.6423, 0.3387, 0.6423, 0.2829, 0.09392, 0.5942, 0.09392, 0.5581, 0.1196, 0.5581, 0.1196, 0.5942, 0.9357, 0.6151, 0.9357, 0.6708, 0.9034, 0.6708, 0.9034, 0.6151, 0.6746, 0.2208, 0.6746, 0.2829, 0.6423, 0.2829, 0.6423, 0.2208, 0.6746, 0.09426, 0.6746, 0.1564, 0.6423, 0.1564, 0.6423, 0.09426, 0.523, 0.3142, 0.523, 0.3699, 0.4907, 0.3699, 0.4907, 0.3142, 0.09392, 0.3197, 0.09392, 0.2836, 0.1196, 0.2836, 0.1196, 0.3197, 0.6746, 0.1564, 0.6746, 0.2208, 0.6423, 0.2208, 0.6423, 0.1564, 0.6746, 0.03853, 0.6746, 0.09426, 0.6423, 0.09426, 0.6423, 0.03853, 0.523, 0.252, 0.523, 0.3142, 0.4907, 0.3142, 0.4907, 0.252, 0.09392, 0.364, 0.09392, 0.3197, 0.1196, 0.3197, 0.1196, 0.364, 0.9357, 0.9152, 0.9357, 0.9607, 0.9034, 0.9607, 0.9034, 0.9152, 0.523, 0.1877, 0.523, 0.252, 0.4907, 0.252, 0.4907, 0.1877, 0.09392, 0.4133, 0.09392, 0.364, 0.1196, 0.364, 0.1196, 0.4133, 0.9357, 0.8595, 0.9357, 0.9152, 0.9034, 0.9152, 0.9034, 0.8595, 0.523, 0.1255, 0.523, 0.1877, 0.4907, 0.1877, 0.4907, 0.1255, 0.09392, 0.4644, 0.09392, 0.4133, 0.1196, 0.4133, 0.1196, 0.4644, 0.9357, 0.7973, 0.9357, 0.8595, 0.9034, 0.8595, 0.9034, 0.7973, 0.523, 0.06978, 0.523, 0.1255, 0.4907, 0.1255, 0.4907, 0.06978, 0.09392, 0.5138, 0.09392, 0.4644, 0.1196, 0.4644, 0.1196, 0.5138, 0.9357, 0.733, 0.9357, 0.7973, 0.9034, 0.7973, 0.9034, 0.733, 0.7218, 0.03687, 0.7218, 0.08424, 0.6894, 0.08424, 0.6894, 0.03687, 0.217, 0.41, 0.2011, 0.394, 0.2113, 0.3861, 0.2249, 0.3997, 0.2584, 0.2554, 0.2809, 0.2554, 0.2792, 0.2683, 0.26, 0.2683, 0.3553, 0.3526, 0.3495, 0.3744, 0.3375, 0.3695, 0.3425, 0.3509, 0.2366, 0.4213, 0.217, 0.41, 0.2249, 0.3997, 0.2415, 0.4093, 0.2366, 0.2613, 0.2584, 0.2554, 0.26, 0.2683, 0.2415, 0.2733, 0.3553, 0.33, 0.3553, 0.3526, 0.3425, 0.3509, 0.3425, 0.3317, 0.2584, 0.4272, 0.2366, 0.4213, 0.2415, 0.4093, 0.26, 0.4143, 0.217, 0.2726, 0.2366, 0.2613, 0.2415, 0.2733, 0.2249, 0.2829, 0.3495, 0.3082, 0.3553, 0.33, 0.3425, 0.3317, 0.3375, 0.3131, 0.2809, 0.4272, 0.2584, 0.4272, 0.26, 0.4143, 0.2792, 0.4143, 0.2011, 0.2886, 0.217, 0.2726, 0.2249, 0.2829, 0.2113, 0.2965, 0.3382, 0.2886, 0.3495, 0.3082, 0.3375, 0.3131, 0.3279, 0.2965, 0.3027, 0.4213, 0.2809, 0.4272, 0.2792, 0.4143, 0.2978, 0.4093, 0.1898, 0.3082, 0.2011, 0.2886, 0.2113, 0.2965, 0.2018, 0.3131, 0.3223, 0.2726, 0.3382, 0.2886, 0.3279, 0.2965, 0.3144, 0.2829, 0.3223, 0.41, 0.3027, 0.4213, 0.2978, 0.4093, 0.3144, 0.3997, 0.1839, 0.33, 0.1898, 0.3082, 0.2018, 0.3131, 0.1968, 0.3317, 0.1898, 0.3744, 0.1839, 0.3526, 0.1968, 0.3509, 0.2018, 0.3695, 0.3027, 0.2613, 0.3223, 0.2726, 0.3144, 0.2829, 0.2978, 0.2733, 0.3382, 0.394, 0.3223, 0.41, 0.3144, 0.3997, 0.3279, 0.3861, 0.1839, 0.3526, 0.1839, 0.33, 0.1968, 0.3317, 0.1968, 0.3509, 0.2011, 0.394, 0.1898, 0.3744, 0.2018, 0.3695, 0.2113, 0.3861, 0.2809, 0.2554, 0.3027, 0.2613, 0.2978, 0.2733, 0.2792, 0.2683, 0.6747, 0.7633, 0.6921, 0.7733, 0.6804, 0.7886, 0.6674, 0.7811, 0.8808, 0.07006, 0.8808, 0.1229, 0.8485, 0.1229, 0.8485, 0.07006, 0.968, 0.4692, 0.968, 0.5165, 0.9357, 0.5165, 0.9357, 0.4692, 0.7355, 0.06032, 0.7355, 0.02164, 0.7678, 0.02164, 0.7678, 0.06032, 0.8808, 0.02269, 0.8808, 0.07006, 0.8485, 0.07006, 0.8485, 0.02269, 0.968, 0.4163, 0.968, 0.4692, 0.9357, 0.4692, 0.9357, 0.4163, 0.968, 0.3088, 0.968, 0.3616, 0.9357, 0.3616, 0.9357, 0.3088, 0.7355, 0.1077, 0.7355, 0.06032, 0.7678, 0.06032, 0.7678, 0.1077, 0.7218, 0.292, 0.7218, 0.3307, 0.6894, 0.3307, 0.6894, 0.292, 0.968, 0.3616, 0.968, 0.4163, 0.9357, 0.4163, 0.9357, 0.3616, 0.968, 0.2614, 0.968, 0.3088, 0.9357, 0.3088, 0.9357, 0.2614, 0.7355, 0.1605, 0.7355, 0.1077, 0.7678, 0.1077, 0.7678, 0.1605, 0.7218, 0.2446, 0.7218, 0.292, 0.6894, 0.292, 0.6894, 0.2446, 0.8808, 0.2778, 0.8808, 0.3165, 0.8485, 0.3165, 0.8485, 0.2778, 0.7355, 0.2152, 0.7355, 0.1605, 0.7678, 0.1605, 0.7678, 0.2152, 0.7218, 0.1918, 0.7218, 0.2446, 0.6894, 0.2446, 0.6894, 0.1918, 0.8808, 0.2304, 0.8808, 0.2778, 0.8485, 0.2778, 0.8485, 0.2304, 0.7355, 0.268, 0.7355, 0.2152, 0.7678, 0.2152, 0.7678, 0.268, 0.7218, 0.1371, 0.7218, 0.1918, 0.6894, 0.1918, 0.6894, 0.1371, 0.8808, 0.1776, 0.8808, 0.2304, 0.8485, 0.2304, 0.8485, 0.1776, 0.7355, 0.3154, 0.7355, 0.268, 0.7678, 0.268, 0.7678, 0.3154, 0.7218, 0.08424, 0.7218, 0.1371, 0.6894, 0.1371, 0.6894, 0.08424, 0.8808, 0.1229, 0.8808, 0.1776, 0.8485, 0.1776, 0.8485, 0.1229, 0.7355, 0.3541, 0.7355, 0.3154, 0.7678, 0.3154, 0.7678, 0.3541, 0.5553, 0.2497, 0.5553, 0.2853, 0.523, 0.2853, 0.523, 0.2497, 0.6747, 0.9056, 0.6554, 0.9108, 0.6528, 0.8917, 0.6674, 0.8878, 0.5691, 0.8445, 0.5691, 0.8244, 0.5882, 0.8269, 0.5882, 0.842, 0.6554, 0.7581, 0.6747, 0.7633, 0.6674, 0.7811, 0.6528, 0.7772, 0.6921, 0.8956, 0.6747, 0.9056, 0.6674, 0.8878, 0.6804, 0.8803, 0.5743, 0.8639, 0.5691, 0.8445, 0.5882, 0.842, 0.592, 0.8566, 0.6353, 0.7581, 0.6554, 0.7581, 0.6528, 0.7772, 0.6378, 0.7772, 0.7063, 0.8813, 0.6921, 0.8956, 0.6804, 0.8803, 0.6911, 0.8696, 0.5843, 0.8813, 0.5743, 0.8639, 0.592, 0.8566, 0.5996, 0.8696, 0.6159, 0.7633, 0.6353, 0.7581, 0.6378, 0.7772, 0.6233, 0.7811, 0.7163, 0.8639, 0.7063, 0.8813, 0.6911, 0.8696, 0.6986, 0.8566, 0.5985, 0.8956, 0.5843, 0.8813, 0.5996, 0.8696, 0.6102, 0.8803, 0.5985, 0.7733, 0.6159, 0.7633, 0.6233, 0.7811, 0.6102, 0.7886, 0.7215, 0.8445, 0.7163, 0.8639, 0.6986, 0.8566, 0.7025, 0.842, 0.6159, 0.9056, 0.5985, 0.8956, 0.6102, 0.8803, 0.6233, 0.8878, 0.5843, 0.7876, 0.5985, 0.7733, 0.6102, 0.7886, 0.5996, 0.7993, 0.7215, 0.8244, 0.7215, 0.8445, 0.7025, 0.842, 0.7025, 0.8269, 0.7063, 0.7876, 0.7163, 0.805, 0.6986, 0.8123, 0.6911, 0.7993, 0.6353, 0.9108, 0.6159, 0.9056, 0.6233, 0.8878, 0.6378, 0.8917, 0.5743, 0.805, 0.5843, 0.7876, 0.5996, 0.7993, 0.592, 0.8123, 0.7163, 0.805, 0.7215, 0.8244, 0.7025, 0.8269, 0.6986, 0.8123, 0.6921, 0.7733, 0.7063, 0.7876, 0.6911, 0.7993, 0.6804, 0.7886, 0.6554, 0.9108, 0.6353, 0.9108, 0.6378, 0.8917, 0.6528, 0.8917, 0.5691, 0.8244, 0.5743, 0.805, 0.592, 0.8123, 0.5882, 0.8269, 0.7269, 0.5081, 0.7097, 0.5035, 0.7162, 0.4878, 0.7291, 0.4912, 0.1709, 0.3118, 0.1709, 0.3432, 0.1452, 0.3432, 0.1452, 0.3118, 0.1276, 0.06175, 0.1276, 0.01961, 0.166, 0.01961, 0.166, 0.06175, 0.968, 0.7369, 0.968, 0.7659, 0.9357, 0.7659, 0.9357, 0.7369, 0.1709, 0.2836, 0.1709, 0.3118, 0.1452, 0.3118, 0.1452, 0.2836, 0.1276, 0.1087, 0.1276, 0.06175, 0.166, 0.06175, 0.166, 0.1087, 0.1276, 0.2044, 0.1276, 0.1574, 0.166, 0.1574, 0.166, 0.2044, 0.968, 0.7013, 0.968, 0.7369, 0.9357, 0.7369, 0.9357, 0.7013, 0.5553, 0.4411, 0.5553, 0.4701, 0.523, 0.4701, 0.523, 0.4411, 0.1276, 0.1574, 0.1276, 0.1087, 0.166, 0.1087, 0.166, 0.1574, 0.1276, 0.2465, 0.1276, 0.2044, 0.166, 0.2044, 0.166, 0.2465, 0.968, 0.6617, 0.968, 0.7013, 0.9357, 0.7013, 0.9357, 0.6617, 0.5553, 0.4055, 0.5553, 0.4411, 0.523, 0.4411, 0.523, 0.4055, 0.1709, 0.4355, 0.1709, 0.4586, 0.1452, 0.4586, 0.1452, 0.4355, 0.968, 0.6207, 0.968, 0.6617, 0.9357, 0.6617, 0.9357, 0.6207, 0.5553, 0.3659, 0.5553, 0.4055, 0.523, 0.4055, 0.523, 0.3659, 0.1709, 0.4073, 0.1709, 0.4355, 0.1452, 0.4355, 0.1452, 0.4073, 0.968, 0.5811, 0.968, 0.6207, 0.9357, 0.6207, 0.9357, 0.5811, 0.5553, 0.3249, 0.5553, 0.3659, 0.523, 0.3659, 0.523, 0.3249, 0.1709, 0.3758, 0.1709, 0.4073, 0.1452, 0.4073, 0.1452, 0.3758, 0.968, 0.5455, 0.968, 0.5811, 0.9357, 0.5811, 0.9357, 0.5455, 0.5553, 0.2853, 0.5553, 0.3249, 0.523, 0.3249, 0.523, 0.2853, 0.1709, 0.3432, 0.1709, 0.3758, 0.1452, 0.3758, 0.1452, 0.3432, 0.968, 0.5165, 0.968, 0.5455, 0.9357, 0.5455, 0.9357, 0.5165, 0.3192, 0.05121, 0.3192, 0.08646, 0.2809, 0.08646, 0.2809, 0.05121, 0.6944, 0.3867, 0.7097, 0.3778, 0.7162, 0.3935, 0.7047, 0.4002, 0.7985, 0.4146, 0.803, 0.4318, 0.7862, 0.434, 0.7828, 0.4211, 0.7446, 0.5081, 0.7269, 0.5081, 0.7291, 0.4912, 0.7424, 0.4912, 0.6819, 0.3992, 0.6944, 0.3867, 0.7047, 0.4002, 0.6953, 0.4096, 0.7896, 0.3992, 0.7985, 0.4146, 0.7828, 0.4211, 0.7761, 0.4096, 0.7617, 0.5035, 0.7446, 0.5081, 0.7424, 0.4912, 0.7552, 0.4878, 0.673, 0.4146, 0.6819, 0.3992, 0.6953, 0.4096, 0.6887, 0.4211, 0.7771, 0.3867, 0.7896, 0.3992, 0.7761, 0.4096, 0.7667, 0.4002, 0.7771, 0.4946, 0.7617, 0.5035, 0.7552, 0.4878, 0.7667, 0.4811, 0.6684, 0.4318, 0.673, 0.4146, 0.6887, 0.4211, 0.6852, 0.434, 0.7617, 0.3778, 0.7771, 0.3867, 0.7667, 0.4002, 0.7552, 0.3935, 0.7896, 0.4821, 0.7771, 0.4946, 0.7667, 0.4811, 0.7761, 0.4717, 0.6684, 0.4495, 0.6684, 0.4318, 0.6852, 0.434, 0.6852, 0.4473, 0.7446, 0.3732, 0.7617, 0.3778, 0.7552, 0.3935, 0.7424, 0.39, 0.7985, 0.4667, 0.7896, 0.4821, 0.7761, 0.4717, 0.7828, 0.4602, 0.673, 0.4667, 0.6684, 0.4495, 0.6852, 0.4473, 0.6887, 0.4602, 0.6944, 0.4946, 0.6819, 0.4821, 0.6953, 0.4717, 0.7047, 0.4811, 0.7269, 0.3732, 0.7446, 0.3732, 0.7424, 0.39, 0.7291, 0.39, 0.803, 0.4495, 0.7985, 0.4667, 0.7828, 0.4602, 0.7862, 0.4473, 0.6819, 0.4821, 0.673, 0.4667, 0.6887, 0.4602, 0.6953, 0.4717, 0.7097, 0.5035, 0.6944, 0.4946, 0.7047, 0.4811, 0.7162, 0.4878, 0.7097, 0.3778, 0.7269, 0.3732, 0.7291, 0.39, 0.7162, 0.3935, 0.803, 0.4318, 0.803, 0.4495, 0.7862, 0.4473, 0.7862, 0.434, 0.5757, 0.9359, 0.5827, 0.9289, 0.5913, 0.9239, 0.6009, 0.9213, 0.6108, 0.9213, 0.6204, 0.9239, 0.6289, 0.9289, 0.6359, 0.9359, 0.6409, 0.9445, 0.6435, 0.9541, 0.6435, 0.964, 0.6409, 0.9736, 0.6359, 0.9822, 0.6289, 0.9893, 0.6204, 0.9942, 0.6108, 0.9968, 0.6009, 0.9968, 0.5913, 0.9942, 0.5827, 0.9893, 0.5757, 0.9822, 0.5707, 0.9736, 0.5682, 0.964, 0.5682, 0.9541, 0.5707, 0.9445, 0.8162, 0.403, 0.8162, 0.3764, 0.8485, 0.3764, 0.8485, 0.403, 0.166, 0.2414, 0.166, 0.2156, 0.2043, 0.2156, 0.2043, 0.2414, 0.3192, 0.01961, 0.3192, 0.05121, 0.2809, 0.05121, 0.2809, 0.01961, 0.8162, 0.4327, 0.8162, 0.403, 0.8485, 0.403, 0.8485, 0.4327, 0.8162, 0.4932, 0.8162, 0.4635, 0.8485, 0.4635, 0.8485, 0.4932, 0.3192, 0.05121, 0.3192, 0.01961, 0.3576, 0.01961, 0.3576, 0.05121, 0.166, 0.04541, 0.166, 0.01961, 0.2043, 0.01961, 0.2043, 0.04541, 0.8162, 0.4635, 0.8162, 0.4327, 0.8485, 0.4327, 0.8485, 0.4635, 0.8162, 0.5199, 0.8162, 0.4932, 0.8485, 0.4932, 0.8485, 0.5199, 0.3192, 0.08646, 0.3192, 0.05121, 0.3576, 0.05121, 0.3576, 0.08646, 0.166, 0.07701, 0.166, 0.04541, 0.2043, 0.04541, 0.2043, 0.07701, 0.3192, 0.1898, 0.3192, 0.2156, 0.2809, 0.2156, 0.2809, 0.1898, 0.3192, 0.1229, 0.3192, 0.08646, 0.3576, 0.08646, 0.3576, 0.1229, 0.166, 0.1123, 0.166, 0.07701, 0.2043, 0.07701, 0.2043, 0.1123, 0.3192, 0.1582, 0.3192, 0.1898, 0.2809, 0.1898, 0.2809, 0.1582, 0.3192, 0.1582, 0.3192, 0.1229, 0.3576, 0.1229, 0.3576, 0.1582, 0.166, 0.1487, 0.166, 0.1123, 0.2043, 0.1123, 0.2043, 0.1487, 0.3192, 0.1229, 0.3192, 0.1582, 0.2809, 0.1582, 0.2809, 0.1229, 0.3192, 0.1898, 0.3192, 0.1582, 0.3576, 0.1582, 0.3576, 0.1898, 0.166, 0.184, 0.166, 0.1487, 0.2043, 0.1487, 0.2043, 0.184, 0.3192, 0.08646, 0.3192, 0.1229, 0.2809, 0.1229, 0.2809, 0.08646, 0.3192, 0.2156, 0.3192, 0.1898, 0.3576, 0.1898, 0.3576, 0.2156, 0.166, 0.2156, 0.166, 0.184, 0.2043, 0.184, 0.2043, 0.2156, 0.4379, 0.8693, 0.4379, 0.8363, 0.4569, 0.8363, 0.4569, 0.8693, 0.3458, 0.7923, 0.3679, 0.7864, 0.3712, 0.7945, 0.3469, 0.801, 0.4212, 0.7167, 0.4212, 0.6938, 0.4299, 0.6927, 0.4299, 0.7179, 0.4153, 0.6717, 0.4039, 0.6518, 0.4108, 0.6465, 0.4234, 0.6683, 0.3229, 0.6182, 0.3008, 0.6242, 0.2975, 0.616, 0.3218, 0.6095, 0.2475, 0.6938, 0.2475, 0.7167, 0.2388, 0.7179, 0.2388, 0.6927, 0.3008, 0.7864, 0.3229, 0.7923, 0.3218, 0.801, 0.2975, 0.7945, 0.4039, 0.7587, 0.4153, 0.7389, 0.4234, 0.7422, 0.4108, 0.7641, 0.3679, 0.6242, 0.3458, 0.6182, 0.3469, 0.6095, 0.3712, 0.616, 0.2648, 0.6518, 0.2534, 0.6717, 0.2453, 0.6683, 0.2579, 0.6465, 0.2648, 0.7587, 0.281, 0.7749, 0.2757, 0.7819, 0.2579, 0.7641, 0.3679, 0.7864, 0.3877, 0.7749, 0.393, 0.7819, 0.3712, 0.7945, 0.4039, 0.6518, 0.3877, 0.6356, 0.393, 0.6286, 0.4108, 0.6465, 0.3008, 0.6242, 0.281, 0.6356, 0.2757, 0.6286, 0.2975, 0.616, 0.4212, 0.6938, 0.4153, 0.6717, 0.4234, 0.6683, 0.4299, 0.6927, 0.2475, 0.7167, 0.2534, 0.7389, 0.2453, 0.7422, 0.2388, 0.7179, 0.3229, 0.7923, 0.3458, 0.7923, 0.3469, 0.801, 0.3218, 0.801, 0.4153, 0.7389, 0.4212, 0.7167, 0.4299, 0.7179, 0.4234, 0.7422, 0.3458, 0.6182, 0.3229, 0.6182, 0.3218, 0.6095, 0.3469, 0.6095, 0.2534, 0.6717, 0.2475, 0.6938, 0.2388, 0.6927, 0.2453, 0.6683, 0.281, 0.7749, 0.3008, 0.7864, 0.2975, 0.7945, 0.2757, 0.7819, 0.3877, 0.7749, 0.4039, 0.7587, 0.4108, 0.7641, 0.393, 0.7819, 0.3877, 0.6356, 0.3679, 0.6242, 0.3712, 0.616, 0.393, 0.6286, 0.281, 0.6356, 0.2648, 0.6518, 0.2579, 0.6465, 0.2757, 0.6286, 0.877, 0.6059, 0.8845, 0.6339, 0.868, 0.6361, 0.8617, 0.6123, 0.5598, 0.8052, 0.5598, 0.8348, 0.5408, 0.8348, 0.5408, 0.8052, 0.01635, 0.04408, 0.01635, 0.008867, 0.04404, 0.008867, 0.04404, 0.04408, 0.4379, 0.8363, 0.4379, 0.8067, 0.4569, 0.8067, 0.4569, 0.8363, 0.5598, 0.8348, 0.5598, 0.8678, 0.5408, 0.8678, 0.5408, 0.8348, 0.5598, 0.9019, 0.5598, 0.9349, 0.5408, 0.9349, 0.5408, 0.9019, 0.5028, 0.8052, 0.5028, 0.8348, 0.4838, 0.8348, 0.4838, 0.8052, 0.01635, 0.3115, 0.01635, 0.2763, 0.04404, 0.2763, 0.04404, 0.3115, 0.5598, 0.8678, 0.5598, 0.9019, 0.5408, 0.9019, 0.5408, 0.8678, 0.5598, 0.9349, 0.5598, 0.9645, 0.5408, 0.9645, 0.5408, 0.9349, 0.5028, 0.8348, 0.5028, 0.8678, 0.4838, 0.8678, 0.4838, 0.8348, 0.01635, 0.2763, 0.01635, 0.2332, 0.04404, 0.2332, 0.04404, 0.2763, 0.4379, 0.9902, 0.4379, 0.9661, 0.4569, 0.9661, 0.4569, 0.9902, 0.5028, 0.8678, 0.5028, 0.9019, 0.4838, 0.9019, 0.4838, 0.8678, 0.01635, 0.2332, 0.01635, 0.1851, 0.04404, 0.1851, 0.04404, 0.2332, 0.4379, 0.9661, 0.4379, 0.9365, 0.4569, 0.9365, 0.4569, 0.9661, 0.5028, 0.9019, 0.5028, 0.9349, 0.4838, 0.9349, 0.4838, 0.9019, 0.01635, 0.1851, 0.01635, 0.1353, 0.04404, 0.1353, 0.04404, 0.1851, 0.4379, 0.9365, 0.4379, 0.9035, 0.4569, 0.9035, 0.4569, 0.9365, 0.5028, 0.9349, 0.5028, 0.9645, 0.4838, 0.9645, 0.4838, 0.9349, 0.01635, 0.1353, 0.01635, 0.0872, 0.04404, 0.0872, 0.04404, 0.1353, 0.4379, 0.9035, 0.4379, 0.8693, 0.4569, 0.8693, 0.4569, 0.9035, 0.5028, 0.9645, 0.5028, 0.9887, 0.4838, 0.9887, 0.4838, 0.9645, 0.01635, 0.0872, 0.01635, 0.04408, 0.04404, 0.04408, 0.04404, 0.0872, 0.8001, 0.02164, 0.8001, 0.07866, 0.7678, 0.07866, 0.7678, 0.02164, 0.707, 0.5602, 0.732, 0.5457, 0.7384, 0.5611, 0.7171, 0.5734, 0.76, 0.7587, 0.732, 0.7512, 0.7384, 0.7357, 0.7622, 0.7421, 0.8845, 0.6339, 0.8845, 0.6629, 0.868, 0.6608, 0.868, 0.6361, 0.732, 0.5457, 0.76, 0.5382, 0.7622, 0.5547, 0.7384, 0.5611, 0.732, 0.7512, 0.707, 0.7366, 0.7171, 0.7234, 0.7384, 0.7357, 0.8845, 0.6629, 0.877, 0.691, 0.8617, 0.6846, 0.868, 0.6608, 0.76, 0.5382, 0.789, 0.5382, 0.7868, 0.5547, 0.7622, 0.5547, 0.707, 0.7366, 0.6865, 0.7161, 0.6997, 0.706, 0.7171, 0.7234, 0.877, 0.691, 0.8626, 0.7161, 0.8494, 0.706, 0.8617, 0.6846, 0.789, 0.5382, 0.817, 0.5457, 0.8106, 0.5611, 0.7868, 0.5547, 0.6865, 0.7161, 0.672, 0.691, 0.6874, 0.6846, 0.6997, 0.706, 0.8626, 0.7161, 0.8421, 0.7366, 0.8319, 0.7234, 0.8494, 0.706, 0.817, 0.5457, 0.8421, 0.5602, 0.8319, 0.5734, 0.8106, 0.5611, 0.672, 0.691, 0.6645, 0.6629, 0.681, 0.6608, 0.6874, 0.6846, 0.6645, 0.6339, 0.672, 0.6059, 0.6874, 0.6123, 0.681, 0.6361, 0.8421, 0.7366, 0.817, 0.7512, 0.8106, 0.7357, 0.8319, 0.7234, 0.8421, 0.5602, 0.8626, 0.5807, 0.8494, 0.5909, 0.8319, 0.5734, 0.6645, 0.6629, 0.6645, 0.6339, 0.681, 0.6361, 0.681, 0.6608, 0.672, 0.6059, 0.6865, 0.5807, 0.6997, 0.5909, 0.6874, 0.6123, 0.817, 0.7512, 0.789, 0.7587, 0.7868, 0.7421, 0.8106, 0.7357, 0.8626, 0.5807, 0.877, 0.6059, 0.8617, 0.6123, 0.8494, 0.5909, 0.6865, 0.5807, 0.707, 0.5602, 0.7171, 0.5734, 0.6997, 0.5909, 0.789, 0.7587, 0.76, 0.7587, 0.7622, 0.7421, 0.7868, 0.7421, 0.3512, 0.4835, 0.3572, 0.5059, 0.3441, 0.5076, 0.339, 0.4886, 0.4584, 0.4245, 0.4584, 0.3779, 0.4907, 0.3779, 0.4907, 0.4245, 0.8162, 0.07972, 0.8162, 0.02269, 0.8485, 0.02269, 0.8485, 0.07972, 0.8001, 0.07866, 0.8001, 0.1423, 0.7678, 0.1423, 0.7678, 0.07866, 0.8001, 0.2081, 0.8001, 0.2717, 0.7678, 0.2717, 0.7678, 0.2081, 0.4584, 0.3779, 0.4584, 0.3209, 0.4907, 0.3209, 0.4907, 0.3779, 0.9357, 0.2614, 0.9357, 0.308, 0.9034, 0.308, 0.9034, 0.2614, 0.8001, 0.1423, 0.8001, 0.2081, 0.7678, 0.2081, 0.7678, 0.1423, 0.8001, 0.2717, 0.8001, 0.3287, 0.7678, 0.3287, 0.7678, 0.2717, 0.4584, 0.3209, 0.4584, 0.2573, 0.4907, 0.2573, 0.4907, 0.3209, 0.9357, 0.308, 0.9357, 0.365, 0.9034, 0.365, 0.9034, 0.308, 0.8162, 0.3764, 0.8162, 0.3298, 0.8485, 0.3298, 0.8485, 0.3764, 0.4584, 0.2573, 0.4584, 0.1915, 0.4907, 0.1915, 0.4907, 0.2573, 0.9357, 0.365, 0.9357, 0.4286, 0.9034, 0.4286, 0.9034, 0.365, 0.8162, 0.3298, 0.8162, 0.2728, 0.8485, 0.2728, 0.8485, 0.3298, 0.4584, 0.1915, 0.4584, 0.1279, 0.4907, 0.1279, 0.4907, 0.1915, 0.9357, 0.4286, 0.9357, 0.4945, 0.9034, 0.4945, 0.9034, 0.4286, 0.8162, 0.2728, 0.8162, 0.2092, 0.8485, 0.2092, 0.8485, 0.2728, 0.4584, 0.1279, 0.4584, 0.07084, 0.4907, 0.07084, 0.4907, 0.1279, 0.9357, 0.4945, 0.9357, 0.5581, 0.9034, 0.5581, 0.9034, 0.4945, 0.8162, 0.2092, 0.8162, 0.1433, 0.8485, 0.1433, 0.8485, 0.2092, 0.4584, 0.07084, 0.4584, 0.02428, 0.4907, 0.02428, 0.4907, 0.07084, 0.9357, 0.5581, 0.9357, 0.6151, 0.9034, 0.6151, 0.9034, 0.5581, 0.8162, 0.1433, 0.8162, 0.07972, 0.8485, 0.07972, 0.8485, 0.1433, 0.1196, 0.5538, 0.1196, 0.5223, 0.1452, 0.5223, 0.1452, 0.5538, 0.2157, 0.4471, 0.2357, 0.4356, 0.2408, 0.4479, 0.2238, 0.4577, 0.258, 0.6053, 0.2357, 0.5993, 0.2408, 0.5871, 0.2597, 0.5921, 0.3572, 0.5059, 0.3572, 0.529, 0.3441, 0.5273, 0.3441, 0.5076, 0.2357, 0.4356, 0.258, 0.4296, 0.2597, 0.4428, 0.2408, 0.4479, 0.2357, 0.5993, 0.2157, 0.5878, 0.2238, 0.5772, 0.2408, 0.5871, 0.3572, 0.529, 0.3512, 0.5514, 0.339, 0.5463, 0.3441, 0.5273, 0.258, 0.4296, 0.2811, 0.4296, 0.2793, 0.4428, 0.2597, 0.4428, 0.2157, 0.5878, 0.1994, 0.5714, 0.2099, 0.5633, 0.2238, 0.5772, 0.3512, 0.5514, 0.3397, 0.5714, 0.3292, 0.5633, 0.339, 0.5463, 0.2811, 0.4296, 0.3034, 0.4356, 0.2983, 0.4479, 0.2793, 0.4428, 0.1994, 0.5714, 0.1878, 0.5514, 0.2001, 0.5463, 0.2099, 0.5633, 0.3397, 0.5714, 0.3234, 0.5878, 0.3153, 0.5772, 0.3292, 0.5633, 0.3034, 0.4356, 0.3234, 0.4471, 0.3153, 0.4577, 0.2983, 0.4479, 0.1878, 0.5514, 0.1818, 0.529, 0.195, 0.5273, 0.2001, 0.5463, 0.1818, 0.5059, 0.1878, 0.4835, 0.2001, 0.4886, 0.195, 0.5076, 0.3234, 0.5878, 0.3034, 0.5993, 0.2983, 0.5871, 0.3153, 0.5772, 0.3234, 0.4471, 0.3397, 0.4635, 0.3292, 0.4716, 0.3153, 0.4577, 0.1818, 0.529, 0.1818, 0.5059, 0.195, 0.5076, 0.195, 0.5273, 0.1878, 0.4835, 0.1994, 0.4635, 0.2099, 0.4716, 0.2001, 0.4886, 0.3034, 0.5993, 0.2811, 0.6053, 0.2793, 0.5921, 0.2983, 0.5871, 0.3397, 0.4635, 0.3512, 0.4835, 0.339, 0.4886, 0.3292, 0.4716, 0.1994, 0.4635, 0.2157, 0.4471, 0.2238, 0.4577, 0.2099, 0.4716, 0.2811, 0.6053, 0.258, 0.6053, 0.2597, 0.5921, 0.2793, 0.5921, 0.855, 0.898, 0.8379, 0.9079, 0.8307, 0.8904, 0.8435, 0.8829, 0.61, 0.087, 0.61, 0.03853, 0.6423, 0.03853, 0.6423, 0.087, 0.04328, 0.3768, 0.04328, 0.4309, 0.01097, 0.4309, 0.01097, 0.3768, 0.04328, 0.4869, 0.04328, 0.5409, 0.01097, 0.5409, 0.01097, 0.4869, 0.1196, 0.5223, 0.1196, 0.4838, 0.1452, 0.4838, 0.1452, 0.5223, 0.5777, 0.3391, 0.5777, 0.2996, 0.61, 0.2996, 0.61, 0.3391, 0.04328, 0.4309, 0.04328, 0.4869, 0.01097, 0.4869, 0.01097, 0.4309, 0.04328, 0.5409, 0.04328, 0.5894, 0.01097, 0.5894, 0.01097, 0.5409, 0.1196, 0.4838, 0.1196, 0.4409, 0.1452, 0.4409, 0.1452, 0.4838, 0.5777, 0.2996, 0.5777, 0.2511, 0.61, 0.2511, 0.61, 0.2996, 0.61, 0.3391, 0.61, 0.2996, 0.6423, 0.2996, 0.6423, 0.3391, 0.1196, 0.4409, 0.1196, 0.3964, 0.1452, 0.3964, 0.1452, 0.4409, 0.5777, 0.2511, 0.5777, 0.197, 0.61, 0.197, 0.61, 0.2511, 0.61, 0.2996, 0.61, 0.2511, 0.6423, 0.2511, 0.6423, 0.2996, 0.1196, 0.3964, 0.1196, 0.3535, 0.1452, 0.3535, 0.1452, 0.3964, 0.5777, 0.197, 0.5777, 0.1411, 0.61, 0.1411, 0.61, 0.197, 0.61, 0.2511, 0.61, 0.197, 0.6423, 0.197, 0.6423, 0.2511, 0.1196, 0.3535, 0.1196, 0.315, 0.1452, 0.315, 0.1452, 0.3535, 0.5777, 0.1411, 0.5777, 0.087, 0.61, 0.087, 0.61, 0.1411, 0.61, 0.197, 0.61, 0.1411, 0.6423, 0.1411, 0.6423, 0.197, 0.1196, 0.315, 0.1196, 0.2836, 0.1452, 0.2836, 0.1452, 0.315, 0.5777, 0.087, 0.5777, 0.03853, 0.61, 0.03853, 0.61, 0.087, 0.61, 0.1411, 0.61, 0.087, 0.6423, 0.087, 0.6423, 0.1411, 0.04328, 0.3284, 0.04328, 0.3768, 0.01097, 0.3768, 0.01097, 0.3284, 0.07559, 0.3284, 0.07559, 0.3581, 0.04328, 0.3581, 0.04328, 0.3284, 0.8188, 0.7627, 0.8379, 0.7679, 0.8307, 0.7854, 0.8164, 0.7815, 0.734, 0.8477, 0.734, 0.828, 0.7527, 0.8304, 0.7527, 0.8453, 0.8379, 0.9079, 0.8188, 0.913, 0.8164, 0.8942, 0.8307, 0.8904, 0.8379, 0.7679, 0.855, 0.7778, 0.8435, 0.7928, 0.8307, 0.7854, 0.734, 0.828, 0.7391, 0.8089, 0.7566, 0.8161, 0.7527, 0.8304, 0.8188, 0.913, 0.7991, 0.913, 0.8016, 0.8942, 0.8164, 0.8942, 0.855, 0.7778, 0.869, 0.7917, 0.854, 0.8033, 0.8435, 0.7928, 0.7391, 0.8089, 0.749, 0.7917, 0.764, 0.8033, 0.7566, 0.8161, 0.7991, 0.913, 0.78, 0.9079, 0.7873, 0.8904, 0.8016, 0.8942, 0.869, 0.7917, 0.8788, 0.8089, 0.8614, 0.8161, 0.854, 0.8033, 0.749, 0.7917, 0.7629, 0.7778, 0.7745, 0.7928, 0.764, 0.8033, 0.78, 0.9079, 0.7629, 0.898, 0.7745, 0.8829, 0.7873, 0.8904, 0.8788, 0.8089, 0.8839, 0.828, 0.8652, 0.8304, 0.8614, 0.8161, 0.8839, 0.8477, 0.8788, 0.8669, 0.8614, 0.8596, 0.8652, 0.8453, 0.7629, 0.7778, 0.78, 0.7679, 0.7873, 0.7854, 0.7745, 0.7928, 0.7629, 0.898, 0.749, 0.884, 0.764, 0.8725, 0.7745, 0.8829, 0.8839, 0.828, 0.8839, 0.8477, 0.8652, 0.8453, 0.8652, 0.8304, 0.8788, 0.8669, 0.869, 0.884, 0.854, 0.8725, 0.8614, 0.8596, 0.78, 0.7679, 0.7991, 0.7627, 0.8016, 0.7815, 0.7873, 0.7854, 0.749, 0.884, 0.7391, 0.8669, 0.7566, 0.8596, 0.764, 0.8725, 0.869, 0.884, 0.855, 0.898, 0.8435, 0.8829, 0.854, 0.8725, 0.7991, 0.7627, 0.8188, 0.7627, 0.8164, 0.7815, 0.8016, 0.7815, 0.7391, 0.8669, 0.734, 0.8477, 0.7527, 0.8453, 0.7566, 0.8596, 0.5, 0.4773, 0.5047, 0.4947, 0.4876, 0.4969, 0.4841, 0.4839, 0.8485, 0.3528, 0.8485, 0.3165, 0.8808, 0.3165, 0.8808, 0.3528, 0.968, 0.8022, 0.968, 0.8428, 0.9357, 0.8428, 0.9357, 0.8022, 0.968, 0.8847, 0.968, 0.9253, 0.9357, 0.9253, 0.9357, 0.8847, 0.07559, 0.3581, 0.07559, 0.3944, 0.04328, 0.3944, 0.04328, 0.3581, 0.523, 0.2497, 0.523, 0.2201, 0.5553, 0.2201, 0.5553, 0.2497, 0.968, 0.8428, 0.968, 0.8847, 0.9357, 0.8847, 0.9357, 0.8428, 0.968, 0.9253, 0.968, 0.9616, 0.9357, 0.9616, 0.9357, 0.9253, 0.07559, 0.3944, 0.07559, 0.435, 0.04328, 0.435, 0.04328, 0.3944, 0.523, 0.2201, 0.523, 0.1837, 0.5553, 0.1837, 0.5553, 0.2201, 0.968, 0.9616, 0.968, 0.9913, 0.9357, 0.9913, 0.9357, 0.9616, 0.07559, 0.435, 0.07559, 0.4769, 0.04328, 0.4769, 0.04328, 0.435, 0.523, 0.1837, 0.523, 0.1432, 0.5553, 0.1432, 0.5553, 0.1837, 0.8485, 0.5122, 0.8485, 0.4759, 0.8808, 0.4759, 0.8808, 0.5122, 0.07559, 0.4769, 0.07559, 0.5175, 0.04328, 0.5175, 0.04328, 0.4769, 0.523, 0.1432, 0.523, 0.1012, 0.5553, 0.1012, 0.5553, 0.1432, 0.8485, 0.4759, 0.8485, 0.4353, 0.8808, 0.4353, 0.8808, 0.4759, 0.07559, 0.5175, 0.07559, 0.5538, 0.04328, 0.5538, 0.04328, 0.5175, 0.523, 0.1012, 0.523, 0.06063, 0.5553, 0.06063, 0.5553, 0.1012, 0.8485, 0.4353, 0.8485, 0.3934, 0.8808, 0.3934, 0.8808, 0.4353, 0.07559, 0.5538, 0.07559, 0.5835, 0.04328, 0.5835, 0.04328, 0.5538, 0.523, 0.06063, 0.523, 0.02428, 0.5553, 0.02428, 0.5553, 0.06063, 0.8485, 0.3934, 0.8485, 0.3528, 0.8808, 0.3528, 0.8808, 0.3934, 0.968, 0.7659, 0.968, 0.8022, 0.9357, 0.8022, 0.9357, 0.7659, 0.3576, 0.05195, 0.3576, 0.01961, 0.3959, 0.01961, 0.3959, 0.05195, 0.3728, 0.4773, 0.3818, 0.4617, 0.3955, 0.4722, 0.3887, 0.4839, 0.4274, 0.572, 0.4101, 0.5674, 0.4167, 0.5515, 0.4297, 0.555, 0.5047, 0.4947, 0.5047, 0.5127, 0.4876, 0.5104, 0.4876, 0.4969, 0.3818, 0.4617, 0.3945, 0.449, 0.405, 0.4626, 0.3955, 0.4722, 0.4101, 0.5674, 0.3945, 0.5584, 0.405, 0.5447, 0.4167, 0.5515, 0.5047, 0.5127, 0.5, 0.5301, 0.4841, 0.5235, 0.4876, 0.5104, 0.3945, 0.449, 0.4101, 0.44, 0.4167, 0.4559, 0.405, 0.4626, 0.3945, 0.5584, 0.3818, 0.5457, 0.3955, 0.5352, 0.405, 0.5447, 0.5, 0.5301, 0.491, 0.5457, 0.4774, 0.5352, 0.4841, 0.5235, 0.4101, 0.44, 0.4274, 0.4353, 0.4297, 0.4524, 0.4167, 0.4559, 0.3818, 0.5457, 0.3728, 0.5301, 0.3887, 0.5235, 0.3955, 0.5352, 0.491, 0.5457, 0.4783, 0.5584, 0.4679, 0.5447, 0.4774, 0.5352, 0.4274, 0.4353, 0.4454, 0.4353, 0.4432, 0.4524, 0.4297, 0.4524, 0.4628, 0.44, 0.4783, 0.449, 0.4679, 0.4626, 0.4562, 0.4559, 0.3728, 0.5301, 0.3682, 0.5127, 0.3852, 0.5104, 0.3887, 0.5235, 0.4783, 0.5584, 0.4628, 0.5674, 0.4562, 0.5515, 0.4679, 0.5447, 0.4454, 0.4353, 0.4628, 0.44, 0.4562, 0.4559, 0.4432, 0.4524, 0.4783, 0.449, 0.491, 0.4617, 0.4774, 0.4722, 0.4679, 0.4626, 0.3682, 0.5127, 0.3682, 0.4947, 0.3852, 0.4969, 0.3852, 0.5104, 0.4628, 0.5674, 0.4454, 0.572, 0.4432, 0.555, 0.4562, 0.5515, 0.491, 0.4617, 0.5, 0.4773, 0.4841, 0.4839, 0.4774, 0.4722, 0.3682, 0.4947, 0.3728, 0.4773, 0.3887, 0.4839, 0.3852, 0.4969, 0.4454, 0.572, 0.4274, 0.572, 0.4297, 0.555, 0.4432, 0.555, 0.425, 0.7606, 0.4272, 0.7522, 0.4315, 0.7447, 0.4377, 0.7386, 0.4452, 0.7343, 0.4535, 0.732, 0.4622, 0.732, 0.4705, 0.7343, 0.478, 0.7386, 0.4841, 0.7447, 0.4885, 0.7522, 0.4907, 0.7606, 0.4907, 0.7693, 0.4885, 0.7777, 0.4841, 0.7852, 0.478, 0.7913, 0.4705, 0.7956, 0.4622, 0.7979, 0.4535, 0.7979, 0.4452, 0.7956, 0.4377, 0.7913, 0.4315, 0.7852, 0.4272, 0.7777, 0.425, 0.7693, 0.2043, 0.1878, 0.2043, 0.1517, 0.2426, 0.1517, 0.2426, 0.1878, 0.2043, 0.1144, 0.2043, 0.07835, 0.2426, 0.07835, 0.2426, 0.1144, 0.08933, 0.2201, 0.08933, 0.1878, 0.1276, 0.1878, 0.1276, 0.2201, 0.2426, 0.2201, 0.2426, 0.1937, 0.2809, 0.1937, 0.2809, 0.2201, 0.2043, 0.1517, 0.2043, 0.1144, 0.2426, 0.1144, 0.2426, 0.1517, 0.2043, 0.07835, 0.2043, 0.04601, 0.2426, 0.04601, 0.2426, 0.07835, 0.08933, 0.1878, 0.08933, 0.1517, 0.1276, 0.1517, 0.1276, 0.1878, 0.2426, 0.1937, 0.2426, 0.1614, 0.2809, 0.1614, 0.2809, 0.1937, 0.2043, 0.04601, 0.2043, 0.01961, 0.2426, 0.01961, 0.2426, 0.04601, 0.08933, 0.1517, 0.08933, 0.1144, 0.1276, 0.1144, 0.1276, 0.1517, 0.2426, 0.1614, 0.2426, 0.1253, 0.2809, 0.1253, 0.2809, 0.1614, 0.3576, 0.1937, 0.3576, 0.1614, 0.3959, 0.1614, 0.3959, 0.1937, 0.08933, 0.1144, 0.08933, 0.07835, 0.1276, 0.07835, 0.1276, 0.1144, 0.2426, 0.1253, 0.2426, 0.08801, 0.2809, 0.08801, 0.2809, 0.1253, 0.3576, 0.1614, 0.3576, 0.1253, 0.3959, 0.1253, 0.3959, 0.1614, 0.08933, 0.07835, 0.08933, 0.04601, 0.1276, 0.04601, 0.1276, 0.07835, 0.2426, 0.08801, 0.2426, 0.05195, 0.2809, 0.05195, 0.2809, 0.08801, 0.3576, 0.1253, 0.3576, 0.08801, 0.3959, 0.08801, 0.3959, 0.1253, 0.08933, 0.04601, 0.08933, 0.01961, 0.1276, 0.01961, 0.1276, 0.04601, 0.2426, 0.05195, 0.2426, 0.01961, 0.2809, 0.01961, 0.2809, 0.05195, 0.3576, 0.08801, 0.3576, 0.05195, 0.3959, 0.05195, 0.3959, 0.08801, 0.2043, 0.2201, 0.2043, 0.1878, 0.2426, 0.1878, 0.2426, 0.2201, 0.08933, 0.2465, 0.08933, 0.2201, 0.1276, 0.2201, 0.1276, 0.2465])
me_cylinder.use_remesh_preserve_volume = False
me_cylinder.use_remesh_preserve_attributes = False
me_cylinder.use_mirror_vertex_groups = False
me_cylinder.update()

# ---- objects
ob_cylinder = bpy.data.objects.new('Cylinder', me_cylinder)
ob_lamp = bpy.data.objects.new('Lamp', light_lamp)
ob_camera = bpy.data.objects.new('Camera', cam_camera)

# ---- transforms, parenting, visibility, modifiers, constraints
ob_cylinder.location = (0.0, 0.0, 0.0)
ob_cylinder.lineart.crease_threshold = 0.0
_vg = ob_cylinder.vertex_groups.new(name='Middle')
_vg = ob_cylinder.vertex_groups.new(name='Outer Rims')
_vg = ob_cylinder.vertex_groups.new(name='T+B Raised')
_vg = ob_cylinder.vertex_groups.new(name='Lowered Trenches')
_m = ob_cylinder.modifiers.new('EdgeSplit', 'EDGE_SPLIT')
ob_lamp.location = (4.076, 1.005, 5.904)
ob_lamp.rotation_euler = (0.6503, 0.05522, 1.866)
ob_lamp.lock_rotations_4d = False
ob_lamp.empty_display_type = 'ARROWS'
ob_lamp.color = (0.0, 0.0, 0.0, 0.0)
ob_lamp.hide_viewport = True
ob_lamp.lineart.crease_threshold = 0.0
ob_camera.location = (7.481, -6.508, 5.344)
ob_camera.rotation_euler = (1.109, 0.0, 0.8149)
ob_camera.lock_rotations_4d = False
ob_camera.empty_display_type = 'ARROWS'
ob_camera.color = (0.0, 0.0, 0.0, 0.0)
ob_camera.hide_viewport = True
ob_camera.display_type = 'WIRE'
ob_camera.lineart.crease_threshold = 0.0

# ---- collection membership
col_collection_1.objects.link(ob_cylinder)
col_collection_1.objects.link(ob_lamp)
col_collection_1.objects.link(ob_camera)

# ---- scene / render settings (as saved in the file)
scene.camera = ob_camera
scene.frame_start = 1; scene.frame_end = 250; scene.frame_set(191)
scene.render.engine = 'BLENDER_EEVEE_NEXT'
scene.render.resolution_percentage = 50
scene.render.dither_intensity = 0.0
scene.cycles.use_denoising = False
scene.cycles.samples = 128
scene.cycles.sampling_pattern = 'TABULATED_SOBOL'
scene.cycles.light_sampling_threshold = 0.0
scene.cycles.use_adaptive_sampling = False
scene.cycles.use_light_tree = False
scene.cycles.blur_glossy = 0.0
scene.cycles.sample_clamp_indirect = 0.0
scene.view_settings.view_transform = 'Standard'
bpy.context.view_layer.update()

